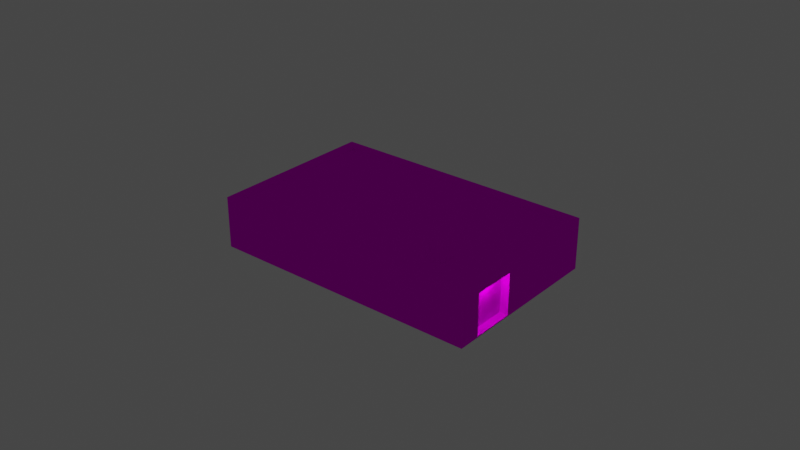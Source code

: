 # Source: object.blend  (saved by Blender 2.82.7; exported with 4.5.12 LTS)
import bpy
from mathutils import Matrix  # noqa: F401  (used for matrix-valued properties, if any)

bpy.ops.wm.read_factory_settings(use_empty=True)
scene = bpy.context.scene
scene.name = 'Scene'

# ---- collections
col_collection = bpy.data.collections.new('Collection'); scene.collection.children.link(col_collection)

# ---- images (referenced by path relative to the original .blend; pixels are not part of the script)
import os
ASSET_DIR = os.environ.get("B2B_ASSET_DIR", "")  # directory of the original .blend (textures are referenced by path, not embedded)
HERE = os.path.dirname(os.path.abspath(__file__))  # packed textures are extracted next to this script under _unpacked/

def load_image(name, relpath, width, height, colorspace="sRGB"):
    """Load a texture the original file referenced (path relative to the .blend, or extracted next to this script)."""
    p = next((c for c in (os.path.join(HERE, relpath), os.path.join(ASSET_DIR, relpath)) if relpath and os.path.exists(c)), "")
    if p:
        img = bpy.data.images.load(p, check_existing=True)
        img.name = name
    else:  # same state as the original file: an image datablock whose file is absent (Cycles renders it pink)
        img = bpy.data.images.new(name, width, height)
        img.source = "FILE"
        img.filepath = "//" + (relpath or name)
    img.colorspace_settings.name = colorspace
    return img
img_ebfs2_png = load_image('EBFS2.png', 'EBFS2.png', 1024, 1024, 'sRGB')

# ---- materials (node trees are filled in below, after node groups)
mat_default = bpy.data.materials.new('Default')
mat_default.use_transparent_shadow = False
mat_default.diffuse_color = (1.0, 1.0, 1.0, 1.0)
mat_default.roughness = 0.0
mat_default.specular_intensity = 0.0

# ---- node groups
ng_auto_smooth = bpy.data.node_groups.new('Auto Smooth', 'GeometryNodeTree')
_s = ng_auto_smooth.interface.new_socket(name='Geometry', in_out='OUTPUT', socket_type='NodeSocketGeometry')
_s = ng_auto_smooth.interface.new_socket(name='Geometry', in_out='INPUT', socket_type='NodeSocketGeometry')
_s = ng_auto_smooth.interface.new_socket(name='Angle', in_out='INPUT', socket_type='NodeSocketFloat')
_s.subtype = 'ANGLE'
_s.min_value = 0.0
_s.max_value = 3.142
ng_auto_smooth.is_modifier = True
_N = ng_auto_smooth.nodes; _L = ng_auto_smooth.links
n0 = _N.new('NodeGroupOutput'); n0.name = 'Group Output'; n0.location = (480, -100)
n1 = _N.new('NodeGroupInput'); n1.name = 'Group Input'; n1.location = (-420, -300)
n2 = _N.new('NodeGroupInput'); n2.name = 'Group Input.001'; n2.location = (-60, -100)
n3 = _N.new('GeometryNodeSetShadeSmooth'); n3.name = 'Set Shade Smooth'; n3.location = (120, -100)
n3.domain = 'EDGE'
n4 = _N.new('GeometryNodeSetShadeSmooth'); n4.name = 'Set Shade Smooth.001'; n4.location = (300, -100)
n5 = _N.new('GeometryNodeInputMeshEdgeAngle'); n5.name = 'Edge Angle'; n5.location = (-420, -220)
n6 = _N.new('GeometryNodeInputEdgeSmooth'); n6.name = 'Is Edge Smooth'; n6.location = (-60, -160)
n7 = _N.new('GeometryNodeInputShadeSmooth'); n7.name = 'Is Face Smooth'; n7.location = (-240, -340)
n8 = _N.new('FunctionNodeBooleanMath'); n8.name = 'Boolean Math'; n8.location = (-60, -220)
n9 = _N.new('FunctionNodeCompare'); n9.name = 'Compare'; n9.location = (-240, -180)
n9.operation = 'LESS_EQUAL'
_L.new(n5.outputs[0], n9.inputs[0])
_L.new(n4.outputs[0], n0.inputs[0])
_L.new(n1.outputs[1], n9.inputs[1])
_L.new(n9.outputs[0], n8.inputs[0])
_L.new(n7.outputs[0], n8.inputs[1])
_L.new(n2.outputs[0], n3.inputs[0])
_L.new(n6.outputs[0], n3.inputs[1])
_L.new(n3.outputs[0], n4.inputs[0])
_L.new(n8.outputs[0], n3.inputs[2])
n0.is_active_output = True

# ---- material node trees
mat_default.use_nodes = True; mat_default.node_tree.nodes.clear()
_N = mat_default.node_tree.nodes; _L = mat_default.node_tree.links
n0 = _N.new('ShaderNodeOutputMaterial'); n0.name = 'Material Output'; n0.location = (300, 300)
n1 = _N.new('ShaderNodeBsdfPrincipled'); n1.name = 'Principled BSDF'; n1.location = (10, 300)
n1.distribution = 'GGX'
n1.subsurface_method = 'BURLEY'
n1.inputs[3].default_value = 1.45
n1.inputs[13].default_value = 0.0
n1.inputs[27].default_value = (0.0, 0.0, 0.0, 1.0)
n1.inputs[28].default_value = 1.0
n2 = _N.new('ShaderNodeTexImage'); n2.name = 'Image Texture'; n2.location = (0, 0)
n2.image = img_ebfs2_png
_L.new(n1.outputs[0], n0.inputs[0])
_L.new(n2.outputs[0], n1.inputs[0])
n0.is_active_output = True

# ---- world
world_world = bpy.data.worlds.new('World'); scene.world = world_world
world_world.use_nodes = True; world_world.node_tree.nodes.clear()
_N = world_world.node_tree.nodes; _L = world_world.node_tree.links
n0 = _N.new('ShaderNodeOutputWorld'); n0.name = 'World Output'; n0.location = (300, 300)
n1 = _N.new('ShaderNodeBackground'); n1.name = 'Background'; n1.location = (10, 300)
n1.inputs[0].default_value = (0.05088, 0.05088, 0.05088, 1.0)
_L.new(n1.outputs[0], n0.inputs[0])
n0.is_active_output = True
world_world.color = (0.05088, 0.05088, 0.05088)
world_world.use_sun_shadow = False
world_world.sun_shadow_jitter_overblur = 0.0

# ---- lights
light_light_name_amb_street_light3 = bpy.data.lights.new('light_name=amb_street_light3', 'POINT')
light_light_name_amb_street_light3.transmission_factor = 0.0
light_light_name_amb_street_light3.energy = 200.0
light_light_name_amb_street_light3.shadow_soft_size = 0.25
light_light_name_amb_street_light3.shadow_maximum_resolution = 0.006
light_light_name_amb_street_light3.use_absolute_resolution = True

# ---- meshes
me_poly_os_0_000000 = bpy.data.meshes.new('poly_os=0.000000')
me_poly_os_0_000000.from_pydata([(4.648, 0.66, 10.32), (7.261, 0.66, 8.1), (6.777, -2.547, 7.706), (5.132, 0.66, 10.71), (5.132, -2.547, 10.71), (6.777, 0.66, 7.706), (4.648, -2.547, 10.32), (1.679, 2.651, 6.873), (2.813, 1.121, 7.797), (1.679, 1.121, 6.873), (2.634, 2.651, 5.701), (3.768, 1.121, 6.625), (2.634, 1.121, 5.701), (2.813, 2.651, 7.797), (3.768, 2.651, 6.625), (-11.6, 1.121, -1.637), (-3.951, 1.418, -11.03), (11.6, 1.418, 1.637), (-3.951, 1.121, -11.03), (11.6, 1.121, 1.637), (3.951, 1.121, 11.03), (-12.61, 1.418, -1.534), (4.054, -2.651, 12.04), (5.132, -2.651, 10.71), (12.61, -2.651, 1.534), (7.261, -2.547, 8.1), (7.261, -2.651, 8.1), (-4.054, 1.418, -12.04), (12.61, 1.418, 1.534), (3.951, 1.418, 11.03), (4.054, 1.418, 12.04), (-11.6, 1.418, -1.637), (-12.61, -2.651, -1.534), (-4.054, -2.651, -12.04)], [], [(2, 25, 1, 5), (12, 19, 18, 9), (19, 20, 29, 17), (20, 15, 31, 29), (24, 33, 27, 28), (26, 4, 23), (31, 15, 18, 16), (13, 8, 11, 14), (10, 7, 13, 14), (9, 8, 13, 7), (9, 7, 10, 12), (0, 6, 2, 5), (18, 19, 17, 16), (11, 12, 10, 14), (2, 6, 4, 25), (20, 19, 12, 11, 8, 9, 18, 15), (32, 22, 30, 21), (3, 0, 5, 1), (3, 23, 4), (32, 21, 27, 33), (31, 16, 17, 30, 28, 27, 21), (23, 3, 1, 25, 4, 26, 24, 28, 30, 22), (30, 17, 29, 31, 21), (4, 6, 0, 3)])
me_poly_os_0_000000.polygons.foreach_set('use_smooth', [True] * 24)
_uv = me_poly_os_0_000000.uv_layers.new(name='UVMap')
_uv.uv.foreach_set('vector', [0.4282, 0.6928, 0.4282, 0.7053, 0.3638, 0.7053, 0.3638, 0.6928, 0.5622, 0.5074, 0.6182, 0.523, 0.5388, 0.6109, 0.5556, 0.5014, 0.6182, 0.523, 0.5651, 0.4751, 0.5651, 0.4751, 0.6182, 0.523, 0.5651, 0.4751, 0.4858, 0.563, 0.4858, 0.563, 0.5651, 0.4751, 0.773, 0.6982, 1.205, 0.6982, 1.205, 0.8087, 0.773, 0.8087, 0.6029, 0.6982, 0.5352, 0.701, 0.5352, 0.6982, 0.4858, 0.563, 0.4858, 0.563, 0.5388, 0.6109, 0.5388, 0.6109, 0.5614, 0.495, 0.5614, 0.495, 0.568, 0.501, 0.568, 0.501, 0.5622, 0.5074, 0.5556, 0.5014, 0.5614, 0.495, 0.568, 0.501, 0.5556, 0.5014, 0.5614, 0.495, 0.5614, 0.495, 0.5556, 0.5014, 0.5556, 0.5014, 0.5556, 0.5014, 0.5622, 0.5074, 0.5622, 0.5074, 0.5352, 0.7881, 0.5352, 0.701, 0.6029, 0.701, 0.6029, 0.7881, 0.5388, 0.6109, 0.6182, 0.523, 0.6182, 0.523, 0.5388, 0.6109, 0.568, 0.501, 0.5622, 0.5074, 0.5622, 0.5074, 0.568, 0.501, 0.3852, 0.5635, 0.3175, 0.5635, 0.3175, 0.551, 0.3852, 0.551, 0.5651, 0.4751, 0.6182, 0.523, 0.5622, 0.5074, 0.568, 0.501, 0.5614, 0.495, 0.5556, 0.5014, 0.5388, 0.6109, 0.4858, 0.563, 0.0692, 0.6982, 0.5009, 0.6982, 0.5009, 0.8087, 0.0692, 0.8087, 0.2961, 0.7053, 0.2961, 0.6928, 0.3638, 0.6928, 0.3638, 0.7053, 0.5352, 0.7881, 0.5352, 0.6982, 0.5352, 0.701, 1.069, 0.6982, 1.069, 0.8087, 0.7971, 0.8087, 0.7971, 0.6982, 0.4858, 0.563, 0.5388, 0.6109, 0.6182, 0.523, 0.5648, 0.4692, 0.6241, 0.5227, 0.5392, 0.6169, 0.4798, 0.5633, 0.5352, 0.6982, 0.5352, 0.7881, 0.6029, 0.7881, 0.6029, 0.701, 0.5352, 0.701, 0.6029, 0.6982, 0.773, 0.6982, 0.773, 0.8087, 0.5009, 0.8087, 0.5009, 0.6982, 0.5648, 0.4692, 0.6182, 0.523, 0.5651, 0.4751, 0.4858, 0.563, 0.4798, 0.5633, 0.2317, 0.7053, 0.2317, 0.6928, 0.2961, 0.6928, 0.2961, 0.7053])
me_poly_os_0_000000.materials.append(mat_default)
me_poly_os_0_000000.use_remesh_fix_poles = True
me_poly_os_0_000000.use_remesh_preserve_attributes = False
me_poly_os_0_000000.use_mirror_vertex_groups = False
me_poly_os_0_000000.update()

# ---- objects
ob_ebfs2_offices_b3c_obj = bpy.data.objects.new('EBFS2_Offices_B3c.obj', None)
ob_default_lod = bpy.data.objects.new('Default LOD', None)
ob_amb_street_light3 = bpy.data.objects.new('amb_street_light3', light_light_name_amb_street_light3)
ob_poly_os_0_hard__blend_yes = bpy.data.objects.new('POLY_OS=0 HARD= BLEND=yes', me_poly_os_0_000000)

# ---- transforms, parenting, visibility, modifiers, constraints
ob_ebfs2_offices_b3c_obj.location = (0.0, 0.0, 0.0)
ob_ebfs2_offices_b3c_obj.rotation_euler = (1.571, -0.0, 0.0)
ob_ebfs2_offices_b3c_obj.empty_display_size = 0.01
ob_ebfs2_offices_b3c_obj.lineart.crease_threshold = 0.0
ob_default_lod.parent = ob_ebfs2_offices_b3c_obj
ob_default_lod.location = (0.0, 0.0, 0.0)
ob_default_lod.empty_display_size = 0.01
ob_default_lod.lineart.crease_threshold = 0.0
ob_amb_street_light3.parent = ob_default_lod
ob_amb_street_light3.location = (10.41, 3.311, 3.457)
ob_amb_street_light3.rotation_euler = (-4.708e-08, 0.6828, -1.325e-07)
ob_amb_street_light3.lineart.crease_threshold = 0.0
ob_poly_os_0_hard__blend_yes.parent = ob_default_lod
ob_poly_os_0_hard__blend_yes.location = (-6.584e-08, 2.651, -1.328e-06)
ob_poly_os_0_hard__blend_yes.rotation_euler = (-4.708e-08, 0.6828, -1.325e-07)
ob_poly_os_0_hard__blend_yes.show_transparent = True
ob_poly_os_0_hard__blend_yes.lineart.crease_threshold = 0.0
_m = ob_poly_os_0_hard__blend_yes.modifiers.new('Auto Smooth', 'NODES')
_m.node_group = ng_auto_smooth
_gi = [s.identifier for s in ng_auto_smooth.interface.items_tree if s.item_type == 'SOCKET' and s.in_out == 'INPUT']
_m[_gi[1]] = 0.7854  # Angle

# ---- collection membership
col_collection.objects.link(ob_ebfs2_offices_b3c_obj)
col_collection.objects.link(ob_default_lod)
col_collection.objects.link(ob_amb_street_light3)
col_collection.objects.link(ob_poly_os_0_hard__blend_yes)

# ---- scene / render settings (as saved in the file)
scene.frame_start = 1; scene.frame_end = 250; scene.frame_set(1)
scene.render.engine = 'BLENDER_EEVEE_NEXT'
scene.cycles.use_denoising = False
scene.cycles.samples = 128
scene.cycles.sampling_pattern = 'TABULATED_SOBOL'
scene.cycles.use_adaptive_sampling = False
scene.cycles.use_light_tree = False
scene.view_settings.view_transform = 'Filmic'
bpy.context.view_layer.update()

# ---- added for rendering (the .blend has no active camera): camera
cam_auto = bpy.data.cameras.new('AutoCamera')
cam_auto.lens = 50.0
cam_auto.sensor_width = 36.0
cam_auto.clip_end = 1000.0
ob_auto_camera = bpy.data.objects.new('AutoCamera', cam_auto)
scene.collection.objects.link(ob_auto_camera)
ob_auto_camera.location = (45.634, -54.7608, 39.1583)
ob_auto_camera.rotation_euler = (1.09748, -7.21219e-08, 0.694738)
scene.camera = ob_auto_camera
bpy.context.view_layer.update()
